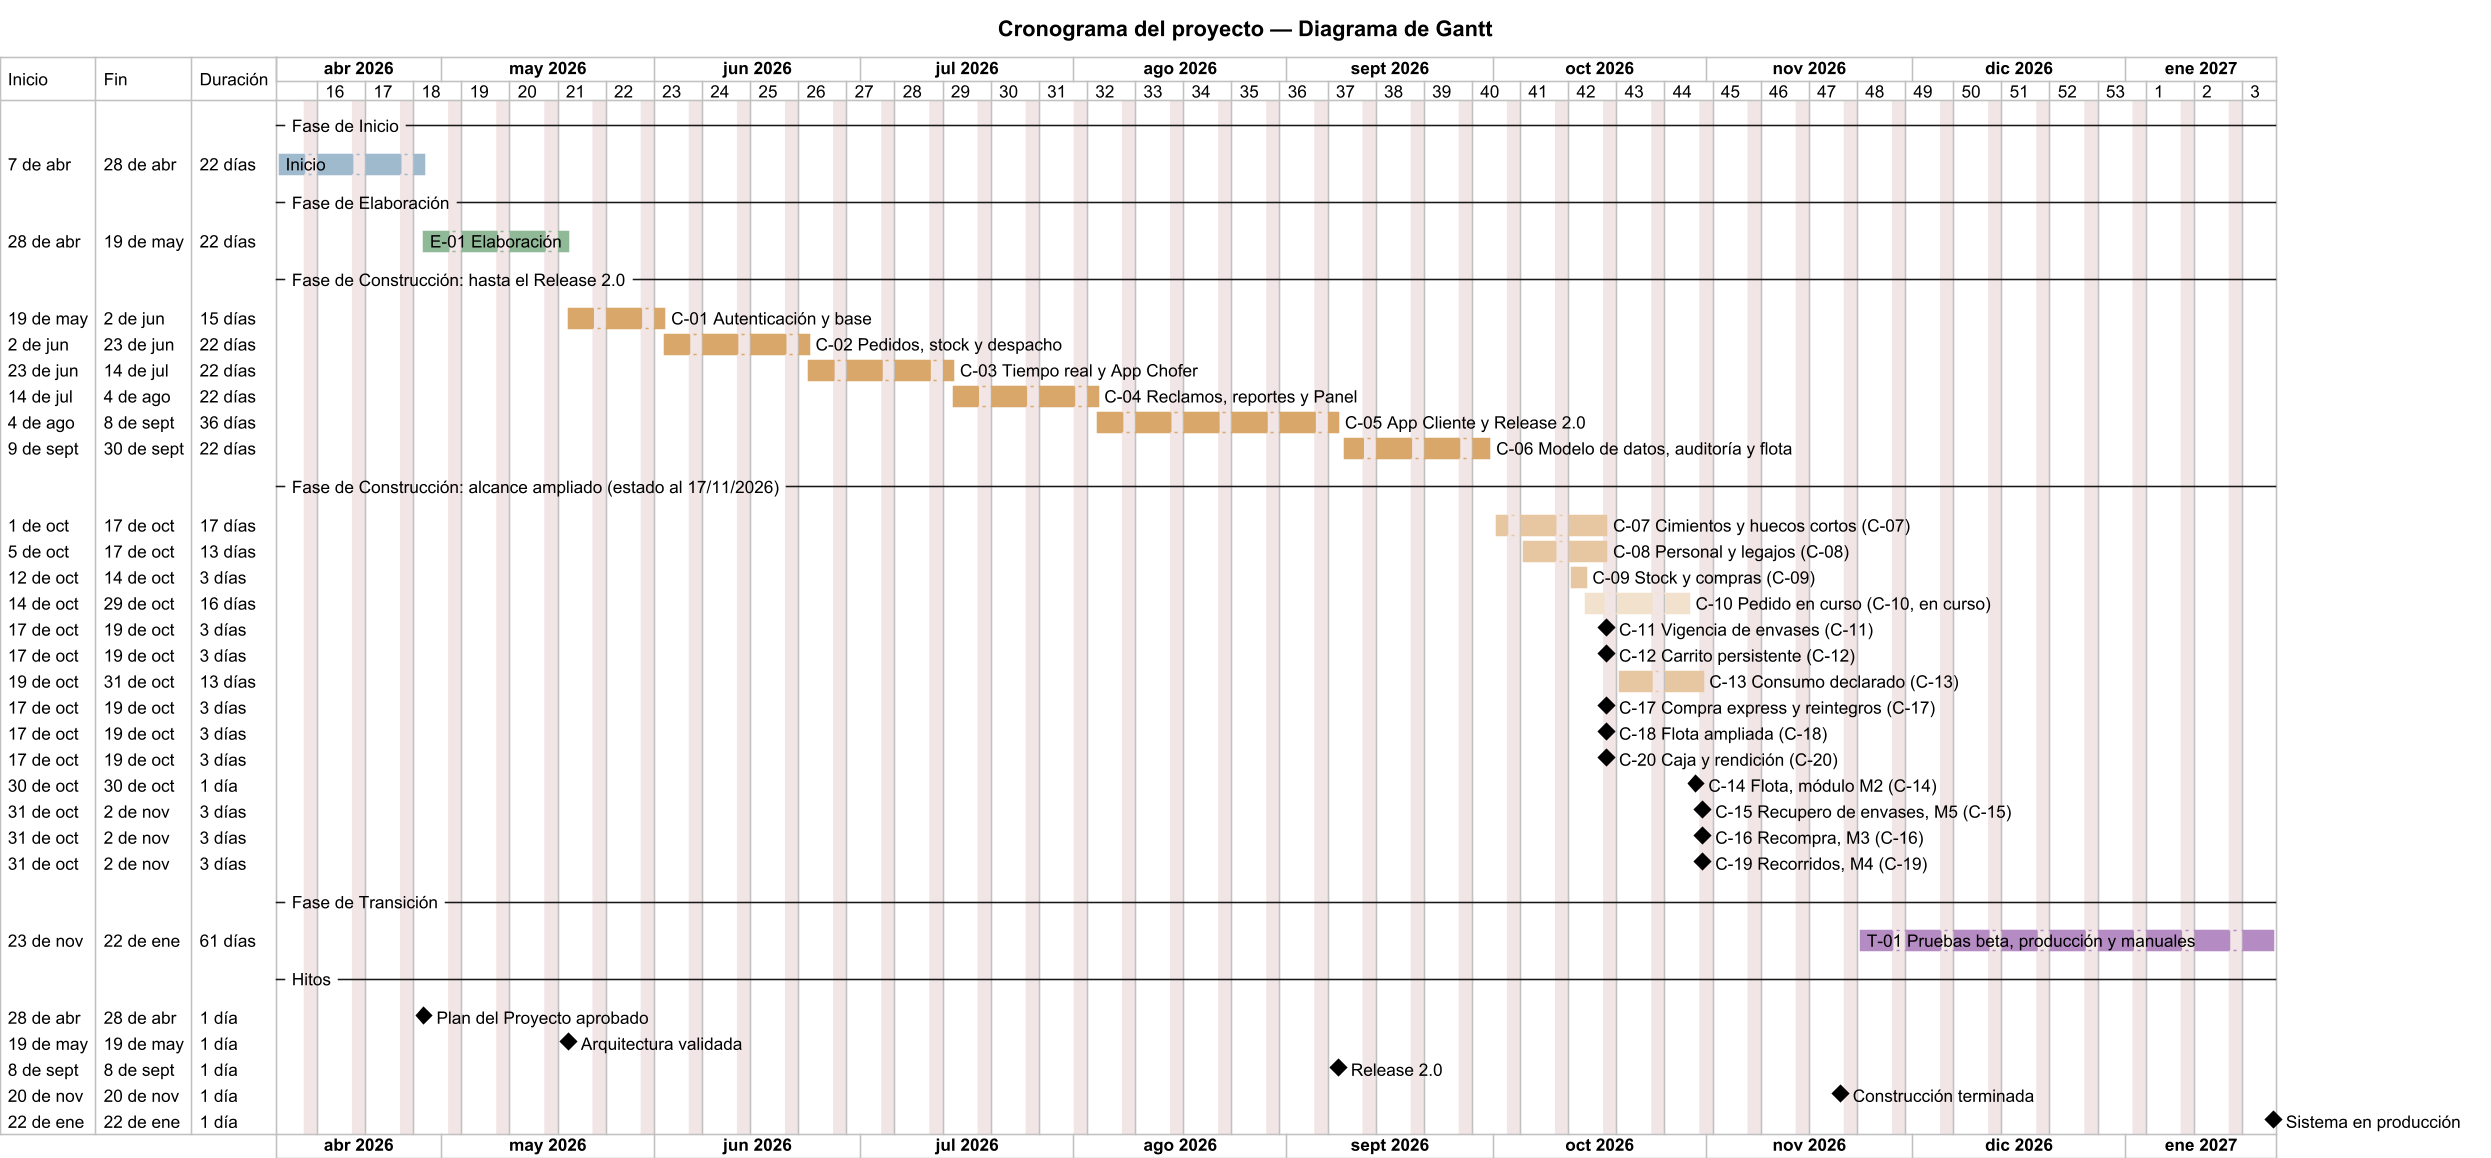

The diagram above was rendered by PlantUML. Its source (embedded in the PNG):
@startgantt
title Cronograma del proyecto — Diagrama de Gantt
skinparam backgroundColor #FFFFFF
skinparam shadowing false
skinparam defaultFontName Arial
skinparam defaultFontSize 11
skinparam dpi 150
Project starts 2026-04-07
printscale weekly
saturday are closed
sunday are closed
language es

-- Fase de Inicio --
[Inicio] as [INI] starts 2026-04-07 and ends 2026-04-28
[INI] is colored in #9FB8CC
-- Fase de Elaboración --
[E-01 Elaboración] as [E01] starts 2026-04-28 and ends 2026-05-19
[E01] is colored in #8FB996
-- Fase de Construcción: hasta el Release 2.0 --
[C-01 Autenticación y base] as [C01] starts 2026-05-19 and ends 2026-06-02
[C-02 Pedidos, stock y despacho] as [C02] starts 2026-06-02 and ends 2026-06-23
[C-03 Tiempo real y App Chofer] as [C03] starts 2026-06-23 and ends 2026-07-14
[C-04 Reclamos, reportes y Panel] as [C04] starts 2026-07-14 and ends 2026-08-04
[C-05 App Cliente y Release 2.0] as [C05] starts 2026-08-04 and ends 2026-09-08
[C-06 Modelo de datos, auditoría y flota] as [C06] starts 2026-09-09 and ends 2026-09-30
[C01] is colored in #D9A66B
[C02] is colored in #D9A66B
[C03] is colored in #D9A66B
[C04] is colored in #D9A66B
[C05] is colored in #D9A66B
[C06] is colored in #D9A66B
-- Fase de Construcción: alcance ampliado (estado al 17/11/2026) --
[C-07 Cimientos y huecos cortos (C-07)] as [C07] starts 2026-10-01 and ends 2026-10-17
[C-08 Personal y legajos (C-08)] as [C08] starts 2026-10-04 and ends 2026-10-17
[C-09 Stock y compras (C-09)] as [C09] starts 2026-10-11 and ends 2026-10-14
[C-10 Pedido en curso (C-10, en curso)] as [C10] starts 2026-10-14 and ends 2026-10-29
[C-11 Vigencia de envases (C-11)] as [C11] happens 2026-10-17
[C-12 Carrito persistente (C-12)] as [C12] happens 2026-10-17
[C-13 Consumo declarado (C-13)] as [C13] starts 2026-10-17 and ends 2026-10-31
[C-17 Compra express y reintegros (C-17)] as [C17] happens 2026-10-17
[C-18 Flota ampliada (C-18)] as [C18] happens 2026-10-17
[C-20 Caja y rendición (C-20)] as [C20] happens 2026-10-17
[C-14 Flota, módulo M2 (C-14)] as [C14] happens 2026-10-30
[C-15 Recupero de envases, M5 (C-15)] as [C15] happens 2026-10-31
[C-16 Recompra, M3 (C-16)] as [C16] happens 2026-10-31
[C-19 Recorridos, M4 (C-19)] as [C19] happens 2026-10-31
[C07] is colored in #E6C7A0
[C08] is colored in #E6C7A0
[C09] is colored in #E6C7A0
[C10] is colored in #F0E1CC
[C13] is colored in #E6C7A0
-- Fase de Transición --
[T-01 Pruebas beta, producción y manuales] as [T01] starts 2026-11-23 and ends 2027-01-22
[T01] is colored in #B58AC2

-- Hitos --
[Plan del Proyecto aprobado] happens 2026-04-28
[Arquitectura validada] happens 2026-05-19
[Release 2.0] happens 2026-09-08
[Construcción terminada] happens 2026-11-20
[Sistema en producción] happens 2027-01-22
@endgantt